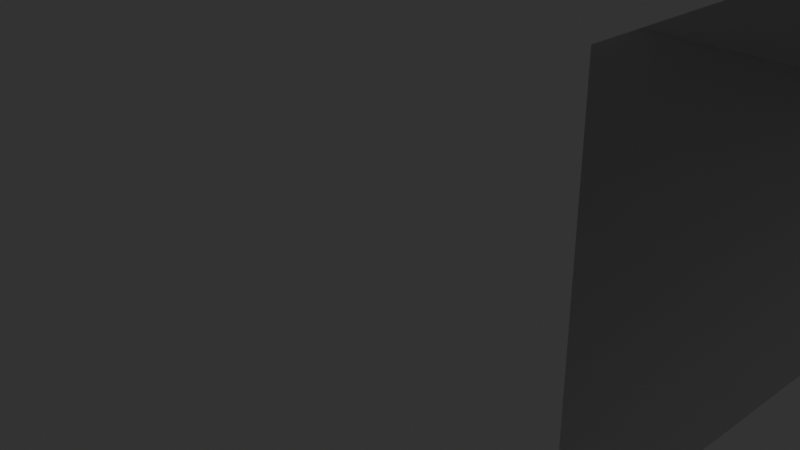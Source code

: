 # Source: brutal.blend  (saved by Blender 4.4.32; exported with 4.5.12 LTS)
import bpy
from mathutils import Matrix  # noqa: F401  (used for matrix-valued properties, if any)

bpy.ops.wm.read_factory_settings(use_empty=True)
scene = bpy.context.scene
scene.name = 'Scene'

# ---- collections
col_collection = bpy.data.collections.new('Collection'); scene.collection.children.link(col_collection)

# ---- world
world_world = bpy.data.worlds.new('World'); scene.world = world_world
world_world.use_nodes = True; world_world.node_tree.nodes.clear()
_N = world_world.node_tree.nodes; _L = world_world.node_tree.links
n0 = _N.new('ShaderNodeOutputWorld'); n0.name = 'World Output'; n0.location = (300, 300)
n1 = _N.new('ShaderNodeBackground'); n1.name = 'Background'; n1.location = (10, 300)
n1.inputs[0].default_value = (0.05088, 0.05088, 0.05088, 1.0)
_L.new(n1.outputs[0], n0.inputs[0])
n0.is_active_output = True
world_world.color = (0.05088, 0.05088, 0.05088)
world_world.sun_shadow_jitter_overblur = 0.0

# ---- cameras
cam_camera = bpy.data.cameras.new('Camera')
cam_camera.clip_end = 100.0
cam_camera.ortho_scale = 7.314

# ---- lights
light_light = bpy.data.lights.new('Light', 'POINT')
light_light.energy = 1000.0
light_light.shadow_soft_size = 0.1

# ---- meshes
me_cube_001 = bpy.data.meshes.new('Cube.001')
me_cube_001.from_pydata([(0.0, -1.0, -1.0), (0.0, -1.0, 1.0), (0.0, 1.0, -1.0), (0.0, 1.0, 1.0), (1.0, -1.0, -1.0), (1.0, -1.0, 1.0), (1.0, 1.0, -1.0), (1.0, 1.0, 1.0), (0.0, 0.0, -1.0), (0.0, -1.0, 0.0), (0.0, 0.0, 1.0), (0.0, 1.0, 0.0), (1.0, 1.0, 0.0), (1.0, 0.0, -1.0), (1.0, 0.0, 1.0), (1.0, -1.0, 0.0), (1.0, 0.0, 0.0), (0.0, 0.0, 0.0), (-1.0, -1.0, 0.0), (-1.0, -1.0, 1.0), (-1.0, 0.0, 1.0), (-1.0, 1.0, 1.0), (-1.0, 1.0, 0.0), (-1.0, 0.0, 0.0), (0.0, -0.25, -1.0), (0.0, -0.5, -1.0), (0.0, -0.75, -1.0), (0.0, -1.0, 0.25), (0.0, -1.0, 0.5), (0.0, -1.0, 0.75), (0.0, 0.25, 1.0), (0.0, 0.5, 1.0), (0.0, 0.75, 1.0), (0.0, 1.0, -0.25), (0.0, 1.0, -0.5), (0.0, 1.0, -0.75), (1.0, 1.0, -0.25), (1.0, 1.0, -0.5), (1.0, 1.0, -0.75), (1.0, 0.25, -1.0), (1.0, 0.5, -1.0), (1.0, 0.75, -1.0), (1.0, -0.25, 1.0), (1.0, -0.5, 1.0), (1.0, -0.75, 1.0), (1.0, -1.0, -0.25), (1.0, -1.0, -0.5), (1.0, -1.0, -0.75), (0.0, 0.75, -1.0), (0.0, 0.5, -1.0), (0.0, 0.25, -1.0), (0.0, -1.0, -0.75), (0.0, -1.0, -0.5), (0.0, -1.0, -0.25), (0.0, -0.75, 1.0), (0.0, -0.5, 1.0), (0.0, -0.25, 1.0), (0.0, 1.0, 0.75), (0.0, 1.0, 0.5), (0.0, 1.0, 0.25), (0.75, 1.0, -1.0), (0.5, 1.0, -1.0), (0.25, 1.0, -1.0), (0.25, 1.0, 1.0), (0.5, 1.0, 1.0), (0.75, 1.0, 1.0), (1.0, 1.0, 0.75), (1.0, 1.0, 0.5), (1.0, 1.0, 0.25), (1.0, -0.75, -1.0), (1.0, -0.5, -1.0), (1.0, -0.25, -1.0), (1.0, 0.75, 1.0), (1.0, 0.5, 1.0), (1.0, 0.25, 1.0), (1.0, -1.0, 0.75), (1.0, -1.0, 0.5), (1.0, -1.0, 0.25), (0.25, -1.0, -1.0), (0.5, -1.0, -1.0), (0.75, -1.0, -1.0), (0.75, -1.0, 1.0), (0.5, -1.0, 1.0), (0.25, -1.0, 1.0), (0.25, 0.0, 1.0), (0.5, 0.0, 1.0), (0.75, 0.0, 1.0), (0.75, 0.0, -1.0), (0.5, 0.0, -1.0), (0.25, 0.0, -1.0), (0.75, -1.0, 0.0), (0.5, -1.0, 0.0), (0.25, -1.0, 0.0), (1.0, -0.25, 0.0), (1.0, -0.5, 0.0), (1.0, -0.75, 0.0), (1.0, 0.75, 0.0), (1.0, 0.5, 0.0), (1.0, 0.25, 0.0), (1.0, 0.0, -0.25), (1.0, 0.0, -0.75), (1.0, 0.0, 0.75), (1.0, 0.0, 0.5), (1.0, 0.0, 0.25), (0.25, 1.0, 0.0), (0.5, 1.0, 0.0), (0.75, 1.0, 0.0), (0.0, 0.25, 0.0), (0.0, 0.5, 0.0), (0.0, 0.75, 0.0), (0.0, -0.75, 0.0), (0.0, -0.5, 0.0), (0.0, -0.25, 0.0), (0.0, 0.0, -0.25), (0.0, 0.0, -0.75), (-0.25, 0.0, 1.0), (-0.5, 0.0, 1.0), (-0.75, 0.0, 1.0), (-1.0, -1.0, 0.25), (-1.0, -1.0, 0.5), (-1.0, -1.0, 0.75), (-1.0, 0.25, 1.0), (-1.0, 0.5, 1.0), (-1.0, 0.75, 1.0), (-1.0, -0.75, 1.0), (-1.0, -0.5, 1.0), (-1.0, -0.25, 1.0), (-1.0, 1.0, 0.75), (-1.0, 1.0, 0.5), (-1.0, 1.0, 0.25), (-1.0, 0.25, 0.0), (-1.0, 0.5, 0.0), (-1.0, 0.75, 0.0), (-1.0, -0.75, 0.0), (-1.0, -0.5, 0.0), (-1.0, -0.25, 0.0), (-1.0, 0.0, 0.75), (-1.0, 0.0, 0.5), (-1.0, 0.0, 0.25), (-0.75, -1.0, 1.0), (-0.5, -1.0, 1.0), (-0.25, -1.0, 1.0), (-0.25, -1.0, 0.0), (-0.5, -1.0, 0.0), (-0.75, -1.0, 0.0), (-0.75, 0.0, 0.0), (-0.5, 0.0, 0.0), (-0.25, 0.0, 0.0), (-0.25, 1.0, 0.0), (-0.5, 1.0, 0.0), (-0.75, 1.0, 0.0), (-0.75, 1.0, 1.0), (-0.5, 1.0, 1.0), (-0.25, 1.0, 1.0), (0.75, -0.25, 1.0), (0.75, -0.5, 1.0), (0.75, -0.75, 1.0), (0.5, -0.25, 1.0), (0.5, -0.5, 1.0), (0.5, -0.75, 1.0), (0.25, -0.25, 1.0), (0.25, -0.5, 1.0), (0.25, -0.75, 1.0), (-0.25, 0.75, 0.0), (-0.5, 0.75, 0.0), (-0.75, 0.75, 0.0), (-0.25, 0.5, 0.0), (-0.5, 0.5, 0.0), (-0.75, 0.5, 0.0), (-0.25, 0.25, 0.0), (-0.5, 0.25, 0.0), (-0.75, 0.25, 0.0), (-0.25, 0.25, 1.0), (-0.5, 0.25, 1.0), (-0.75, 0.25, 1.0), (-0.25, 0.5, 1.0), (-0.5, 0.5, 1.0), (-0.75, 0.5, 1.0), (-0.25, 0.75, 1.0), (-0.5, 0.75, 1.0), (-0.75, 0.75, 1.0), (-0.25, 1.0, 0.75), (-0.5, 1.0, 0.75), (-0.75, 1.0, 0.75), (-0.25, 1.0, 0.5), (-0.75, 1.0, 0.5), (-0.25, 1.0, 0.25), (-0.5, 1.0, 0.25), (-0.75, 1.0, 0.25), (-0.25, -1.0, 0.25), (-0.5, -1.0, 0.25), (-0.75, -1.0, 0.25), (-0.25, -1.0, 0.5), (-0.75, -1.0, 0.5), (-0.25, -1.0, 0.75), (-0.5, -1.0, 0.75), (-0.75, -1.0, 0.75), (-1.0, -0.75, 0.25), (-1.0, -0.5, 0.25), (-1.0, -0.25, 0.25), (-1.0, -0.75, 0.5), (-1.0, -0.5, 0.5), (-1.0, -0.25, 0.5), (-1.0, -0.75, 0.75), (-1.0, -0.5, 0.75), (-1.0, -0.25, 0.75), (-1.0, 0.25, 0.25), (-1.0, 0.5, 0.25), (-1.0, 0.75, 0.25), (-1.0, 0.25, 0.5), (-1.0, 0.5, 0.5), (-1.0, 0.75, 0.5), (-1.0, 0.25, 0.75), (-1.0, 0.5, 0.75), (-1.0, 0.75, 0.75), (-0.25, -0.75, 1.0), (-0.5, -0.75, 1.0), (-0.75, -0.75, 1.0), (-0.25, -0.5, 1.0), (-0.5, -0.5, 1.0), (-0.75, -0.5, 1.0), (-0.25, -0.25, 1.0), (-0.5, -0.25, 1.0), (-0.75, -0.25, 1.0), (0.0, -0.75, -0.75), (0.0, -0.5, -0.75), (0.0, -0.25, -0.75), (0.0, -0.75, -0.5), (0.0, -0.75, -0.25), (0.0, -0.5, -0.25), (0.0, -0.25, -0.25), (0.0, 0.25, -0.75), (0.0, 0.5, -0.75), (0.0, 0.75, -0.75), (0.0, 0.75, -0.5), (0.0, 0.25, -0.25), (0.0, 0.5, -0.25), (0.0, 0.75, -0.25), (0.25, 1.0, 0.25), (0.5, 1.0, 0.25), (0.75, 1.0, 0.25), (0.25, 1.0, 0.5), (0.75, 1.0, 0.5), (0.25, 1.0, 0.75), (0.5, 1.0, 0.75), (0.75, 1.0, 0.75), (1.0, 0.75, 0.25), (1.0, 0.5, 0.25), (1.0, 0.25, 0.25), (1.0, 0.75, 0.5), (1.0, 0.5, 0.5), (1.0, 0.25, 0.5), (1.0, 0.75, 0.75), (1.0, 0.5, 0.75), (1.0, 0.25, 0.75), (1.0, 0.75, -0.75), (1.0, 0.5, -0.75), (1.0, 0.25, -0.75), (1.0, 0.75, -0.5), (1.0, 0.75, -0.25), (1.0, 0.5, -0.25), (1.0, 0.25, -0.25), (1.0, -0.25, -0.75), (1.0, -0.5, -0.75), (1.0, -0.75, -0.75), (1.0, -0.75, -0.5), (1.0, -0.25, -0.25), (1.0, -0.5, -0.25), (1.0, -0.75, -0.25), (0.75, -1.0, 0.25), (0.5, -1.0, 0.25), (0.25, -1.0, 0.25), (0.75, -1.0, 0.5), (0.25, -1.0, 0.5), (0.75, -1.0, 0.75), (0.5, -1.0, 0.75), (0.25, -1.0, 0.75), (0.75, -1.0, -0.75), (0.5, -1.0, -0.75), (0.25, -1.0, -0.75), (0.75, -1.0, -0.5), (0.5, -1.0, -0.5), (0.25, -1.0, -0.5), (0.75, -1.0, -0.25), (0.5, -1.0, -0.25), (0.25, -1.0, -0.25), (0.25, -0.25, -1.0), (0.25, -0.5, -1.0), (0.25, -0.75, -1.0), (0.5, -0.25, -1.0), (0.5, -0.5, -1.0), (0.5, -0.75, -1.0), (0.75, -0.25, -1.0), (0.75, -0.5, -1.0), (0.75, -0.75, -1.0), (0.75, 0.75, 1.0), (0.75, 0.5, 1.0), (0.75, 0.25, 1.0), (0.5, 0.75, 1.0), (0.5, 0.5, 1.0), (0.5, 0.25, 1.0), (0.25, 0.75, 1.0), (0.25, 0.5, 1.0), (0.25, 0.25, 1.0), (0.25, 0.75, -1.0), (0.25, 0.5, -1.0), (0.25, 0.25, -1.0), (0.5, 0.75, -1.0), (0.5, 0.5, -1.0), (0.5, 0.25, -1.0), (0.75, 0.75, -1.0), (0.75, 0.5, -1.0), (0.75, 0.25, -1.0), (0.25, 1.0, -0.75), (0.5, 1.0, -0.75), (0.75, 1.0, -0.75), (0.25, 1.0, -0.5), (0.5, 1.0, -0.5), (0.75, 1.0, -0.5), (0.25, 1.0, -0.25), (0.5, 1.0, -0.25), (0.75, 1.0, -0.25), (1.0, -0.25, 0.25), (1.0, -0.5, 0.25), (1.0, -0.75, 0.25), (1.0, -0.25, 0.5), (1.0, -0.5, 0.5), (1.0, -0.75, 0.5), (1.0, -0.25, 0.75), (1.0, -0.5, 0.75), (1.0, -0.75, 0.75), (-0.25, -0.25, 0.0), (-0.5, -0.25, 0.0), (-0.75, -0.25, 0.0), (-0.25, -0.5, 0.0), (-0.5, -0.5, 0.0), (-0.75, -0.5, 0.0), (-0.25, -0.75, 0.0), (-0.5, -0.75, 0.0), (-0.75, -0.75, 0.0)], [], [(339, 144, 18, 133), (330, 44, 5, 75), (321, 106, 12, 36), (312, 39, 13, 87), (303, 30, 10, 84), (294, 69, 4, 80), (285, 92, 9, 53), (276, 83, 1, 29), (268, 95, 15, 45), (261, 98, 16, 99), (254, 74, 14, 101), (245, 65, 7, 66), (237, 109, 11, 33), (230, 112, 17, 113), (223, 117, 20, 126), (214, 123, 21, 127), (205, 126, 20, 136), (196, 139, 19, 120), (188, 150, 22, 129), (180, 151, 21, 123), (171, 145, 23, 130), (162, 54, 1, 83), (44, 156, 81, 5), (156, 159, 82, 81), (159, 162, 83, 82), (14, 86, 154, 42), (42, 154, 155, 43), (43, 155, 156, 44), (86, 85, 157, 154), (154, 157, 158, 155), (155, 158, 159, 156), (85, 84, 160, 157), (157, 160, 161, 158), (158, 161, 162, 159), (84, 10, 56, 160), (160, 56, 55, 161), (161, 55, 54, 162), (150, 165, 132, 22), (165, 168, 131, 132), (168, 171, 130, 131), (11, 109, 163, 148), (148, 163, 164, 149), (149, 164, 165, 150), (109, 108, 166, 163), (163, 166, 167, 164), (164, 167, 168, 165), (108, 107, 169, 166), (166, 169, 170, 167), (167, 170, 171, 168), (107, 17, 147, 169), (169, 147, 146, 170), (170, 146, 145, 171), (117, 174, 121, 20), (174, 177, 122, 121), (177, 180, 123, 122), (10, 30, 172, 115), (115, 172, 173, 116), (116, 173, 174, 117), (30, 31, 175, 172), (172, 175, 176, 173), (173, 176, 177, 174), (31, 32, 178, 175), (175, 178, 179, 176), (176, 179, 180, 177), (32, 3, 153, 178), (178, 153, 152, 179), (179, 152, 151, 180), (151, 183, 127, 21), (183, 185, 128, 127), (185, 188, 129, 128), (3, 57, 181, 153), (153, 181, 182, 152), (152, 182, 183, 151), (57, 58, 184, 181), (58, 59, 186, 184), (59, 11, 148, 186), (186, 148, 149, 187), (187, 149, 150, 188), (144, 191, 118, 18), (191, 193, 119, 118), (193, 196, 120, 119), (9, 27, 189, 142), (142, 189, 190, 143), (143, 190, 191, 144), (27, 28, 192, 189), (187, 188, 191, 190, 189, 186), (28, 29, 194, 192), (29, 1, 141, 194), (194, 141, 140, 195), (195, 140, 139, 196), (135, 199, 138, 23), (199, 202, 137, 138), (202, 205, 136, 137), (18, 118, 197, 133), (133, 197, 198, 134), (134, 198, 199, 135), (118, 119, 200, 197), (197, 200, 201, 198), (198, 201, 202, 199), (119, 120, 203, 200), (200, 203, 204, 201), (201, 204, 205, 202), (120, 19, 124, 203), (203, 124, 125, 204), (204, 125, 126, 205), (132, 208, 129, 22), (208, 211, 128, 129), (211, 214, 127, 128), (23, 138, 206, 130), (130, 206, 207, 131), (131, 207, 208, 132), (138, 137, 209, 206), (206, 209, 210, 207), (207, 210, 211, 208), (137, 136, 212, 209), (209, 212, 213, 210), (210, 213, 214, 211), (136, 20, 121, 212), (212, 121, 122, 213), (213, 122, 123, 214), (139, 217, 124, 19), (217, 220, 125, 124), (220, 223, 126, 125), (1, 54, 215, 141), (141, 215, 216, 140), (140, 216, 217, 139), (54, 55, 218, 215), (215, 218, 219, 216), (216, 219, 220, 217), (55, 56, 221, 218), (218, 221, 222, 219), (219, 222, 223, 220), (56, 10, 115, 221), (221, 115, 116, 222), (222, 116, 117, 223), (24, 226, 114, 8), (0, 51, 224, 26), (26, 224, 225, 25), (25, 225, 226, 24), (51, 52, 227, 224), (52, 53, 228, 227), (53, 9, 110, 228), (228, 110, 111, 229), (229, 111, 112, 230), (48, 233, 35, 2), (233, 234, 34, 35), (234, 237, 33, 34), (8, 114, 231, 50), (50, 231, 232, 49), (49, 232, 233, 48), (113, 17, 107, 235), (235, 107, 108, 236), (236, 108, 109, 237), (106, 240, 68, 12), (240, 242, 67, 68), (242, 245, 66, 67), (11, 59, 238, 104), (104, 238, 239, 105), (105, 239, 240, 106), (59, 58, 241, 238), (276, 243, 244, 245, 274, 275), (276, 273, 271, 238, 241, 243), (58, 57, 243, 241), (238, 271, 270, 269, 240, 239), (274, 245, 242, 240, 269, 272), (57, 3, 63, 243), (243, 63, 64, 244), (244, 64, 65, 245), (98, 248, 103, 16), (248, 251, 102, 103), (251, 254, 101, 102), (12, 68, 246, 96), (96, 246, 247, 97), (97, 247, 248, 98), (68, 67, 249, 246), (246, 249, 250, 247), (247, 250, 251, 248), (67, 66, 252, 249), (249, 252, 253, 250), (250, 253, 254, 251), (66, 7, 72, 252), (252, 72, 73, 253), (253, 73, 74, 254), (39, 257, 100, 13), (6, 38, 255, 41), (41, 255, 256, 40), (40, 256, 257, 39), (38, 37, 258, 255), (37, 36, 259, 258), (36, 12, 96, 259), (259, 96, 97, 260), (260, 97, 98, 261), (69, 264, 47, 4), (264, 265, 46, 47), (265, 268, 45, 46), (13, 100, 262, 71), (71, 262, 263, 70), (70, 263, 264, 69), (224, 227, 228, 268, 265, 264), (230, 113, 235, 236, 237, 259, 260, 261, 99, 266, 267, 268, 228, 229), (233, 255, 258, 259, 237, 234), (226, 225, 224, 264, 263, 262, 100, 257, 256, 255, 233, 232, 231, 114), (99, 16, 93, 266), (266, 93, 94, 267), (267, 94, 95, 268), (92, 271, 27, 9), (271, 273, 28, 27), (273, 276, 29, 28), (15, 77, 269, 90), (90, 269, 270, 91), (91, 270, 271, 92), (77, 76, 272, 269), (185, 183, 196, 193, 191, 188), (76, 75, 274, 272), (75, 5, 81, 274), (274, 81, 82, 275), (275, 82, 83, 276), (78, 279, 51, 0), (279, 282, 52, 51), (282, 285, 53, 52), (4, 47, 277, 80), (80, 277, 278, 79), (79, 278, 279, 78), (47, 46, 280, 277), (277, 280, 281, 278), (278, 281, 282, 279), (46, 45, 283, 280), (280, 283, 284, 281), (281, 284, 285, 282), (45, 15, 90, 283), (283, 90, 91, 284), (284, 91, 92, 285), (26, 288, 78, 0), (288, 291, 79, 78), (291, 294, 80, 79), (8, 89, 286, 24), (24, 286, 287, 25), (25, 287, 288, 26), (89, 88, 289, 286), (286, 289, 290, 287), (287, 290, 291, 288), (88, 87, 292, 289), (289, 292, 293, 290), (290, 293, 294, 291), (87, 13, 71, 292), (292, 71, 70, 293), (293, 70, 69, 294), (74, 297, 86, 14), (297, 300, 85, 86), (300, 303, 84, 85), (7, 65, 295, 72), (72, 295, 296, 73), (73, 296, 297, 74), (65, 64, 298, 295), (295, 298, 299, 296), (296, 299, 300, 297), (64, 63, 301, 298), (298, 301, 302, 299), (299, 302, 303, 300), (63, 3, 32, 301), (301, 32, 31, 302), (302, 31, 30, 303), (50, 306, 89, 8), (306, 309, 88, 89), (309, 312, 87, 88), (2, 62, 304, 48), (48, 304, 305, 49), (49, 305, 306, 50), (62, 61, 307, 304), (304, 307, 308, 305), (305, 308, 309, 306), (61, 60, 310, 307), (307, 310, 311, 308), (308, 311, 312, 309), (60, 6, 41, 310), (310, 41, 40, 311), (311, 40, 39, 312), (60, 315, 38, 6), (315, 318, 37, 38), (318, 321, 36, 37), (2, 35, 313, 62), (62, 313, 314, 61), (61, 314, 315, 60), (35, 34, 316, 313), (313, 316, 317, 314), (314, 317, 318, 315), (34, 33, 319, 316), (316, 319, 320, 317), (317, 320, 321, 318), (33, 11, 104, 319), (319, 104, 105, 320), (320, 105, 106, 321), (95, 324, 77, 15), (324, 327, 76, 77), (327, 330, 75, 76), (16, 103, 322, 93), (93, 322, 323, 94), (94, 323, 324, 95), (103, 102, 325, 322), (322, 325, 326, 323), (323, 326, 327, 324), (102, 101, 328, 325), (325, 328, 329, 326), (326, 329, 330, 327), (101, 14, 42, 328), (328, 42, 43, 329), (329, 43, 44, 330), (145, 333, 135, 23), (333, 336, 134, 135), (336, 339, 133, 134), (17, 112, 331, 147), (147, 331, 332, 146), (146, 332, 333, 145), (112, 111, 334, 331), (331, 334, 335, 332), (332, 335, 336, 333), (111, 110, 337, 334), (334, 337, 338, 335), (335, 338, 339, 336), (110, 9, 142, 337), (337, 142, 143, 338), (338, 143, 144, 339), (184, 186, 189, 192, 194, 181), (182, 181, 194, 195, 196, 183)])
_uv = me_cube_001.uv_layers.new(name='UVMap')
_uv.uv.foreach_set('vector', [0.1154, 0.6538, 0.1154, 0.6154, 0.1538, 0.6154, 0.1538, 0.6538, 0.03846, 0.03846, 3.378e-08, 0.03846, 3.668e-08, 2.769e-15, 0.03846, 2.904e-09, 0.5, 0.3462, 0.4615, 0.3462, 0.4615, 0.3077, 0.5, 0.3077, 0.1923, 0.8077, 0.1538, 0.8077, 0.1538, 0.7692, 0.1923, 0.7692, 0.1923, 0.4231, 0.1923, 0.4615, 0.1538, 0.4615, 0.1538, 0.4231, 0.1923, 0.6538, 0.1538, 0.6538, 0.1538, 0.6154, 0.1923, 0.6154, 0.5, 0.1923, 0.4615, 0.1923, 0.4615, 0.1538, 0.5, 0.1538, 0.3462, 0.1923, 0.3077, 0.1923, 0.3077, 0.1538, 0.3462, 0.1538, 0.1923, 0.03846, 0.1538, 0.03846, 0.1538, 1.162e-08, 0.1923, 1.452e-08, 0.1923, 0.1923, 0.1538, 0.1923, 0.1538, 0.1538, 0.1923, 0.1538, 0.03846, 0.1923, 2.216e-08, 0.1923, 2.506e-08, 0.1538, 0.03846, 0.1538, 0.3462, 0.3462, 0.3077, 0.3462, 0.3077, 0.3077, 0.3462, 0.3077, 0.6538, 0.03846, 0.6154, 0.03846, 0.6154, -8.559e-09, 0.6538, -5.656e-09, 0.6538, 0.1923, 0.6154, 0.1923, 0.6154, 0.1538, 0.6538, 0.1538, 0.1154, 0.5769, 0.1538, 0.5769, 0.1538, 0.6154, 0.1154, 0.6154, 0.6538, 0.3462, 0.6154, 0.3462, 0.6154, 0.3077, 0.6538, 0.3077, 0.6538, 0.5, 0.6154, 0.5, 0.6154, 0.4615, 0.6538, 0.4615, 0.3462, 0.03846, 0.3077, 0.03846, 0.3077, 4.89e-09, 0.3462, 7.794e-09, 0.4231, 0.5769, 0.4615, 0.5769, 0.4615, 0.6154, 0.4231, 0.6154, 0.2692, 0.5769, 0.3077, 0.5769, 0.3077, 0.6154, 0.2692, 0.6154, 0.1154, 0.8077, 0.1154, 0.7692, 0.1538, 0.7692, 0.1538, 0.8077, 0.03846, 0.4231, 0.03846, 0.4615, 2.017e-08, 0.4615, 2.308e-08, 0.4231, 0.03846, 0.3077, 0.03846, 0.3462, 2.889e-08, 0.3462, 3.179e-08, 0.3077, 0.03846, 0.3462, 0.03846, 0.3846, 2.598e-08, 0.3846, 2.889e-08, 0.3462, 0.03846, 0.3846, 0.03846, 0.4231, 2.308e-08, 0.4231, 2.598e-08, 0.3846, 0.1538, 0.3077, 0.1538, 0.3462, 0.1154, 0.3462, 0.1154, 0.3077, 0.1154, 0.3077, 0.1154, 0.3462, 0.07692, 0.3462, 0.07692, 0.3077, 0.07692, 0.3077, 0.07692, 0.3462, 0.03846, 0.3462, 0.03846, 0.3077, 0.1538, 0.3462, 0.1538, 0.3846, 0.1154, 0.3846, 0.1154, 0.3462, 0.1154, 0.3462, 0.1154, 0.3846, 0.07692, 0.3846, 0.07692, 0.3462, 0.07692, 0.3462, 0.07692, 0.3846, 0.03846, 0.3846, 0.03846, 0.3462, 0.1538, 0.3846, 0.1538, 0.4231, 0.1154, 0.4231, 0.1154, 0.3846, 0.1154, 0.3846, 0.1154, 0.4231, 0.07692, 0.4231, 0.07692, 0.3846, 0.07692, 0.3846, 0.07692, 0.4231, 0.03846, 0.4231, 0.03846, 0.3846, 0.1538, 0.4231, 0.1538, 0.4615, 0.1154, 0.4615, 0.1154, 0.4231, 0.1154, 0.4231, 0.1154, 0.4615, 0.07692, 0.4615, 0.07692, 0.4231, 0.07692, 0.4231, 0.07692, 0.4615, 0.03846, 0.4615, 0.03846, 0.4231, 0.1154, 0.9231, 0.1154, 0.8846, 0.1538, 0.8846, 0.1538, 0.9231, 0.1154, 0.8846, 0.1154, 0.8462, 0.1538, 0.8462, 0.1538, 0.8846, 0.1154, 0.8462, 0.1154, 0.8077, 0.1538, 0.8077, 0.1538, 0.8462, 0.0, 0.9231, 0.0, 0.8846, 0.03846, 0.8846, 0.03846, 0.9231, 0.03846, 0.9231, 0.03846, 0.8846, 0.07692, 0.8846, 0.07692, 0.9231, 0.07692, 0.9231, 0.07692, 0.8846, 0.1154, 0.8846, 0.1154, 0.9231, 0.0, 0.8846, 0.0, 0.8462, 0.03846, 0.8462, 0.03846, 0.8846, 0.03846, 0.8846, 0.03846, 0.8462, 0.07692, 0.8462, 0.07692, 0.8846, 0.07692, 0.8846, 0.07692, 0.8462, 0.1154, 0.8462, 0.1154, 0.8846, 0.0, 0.8462, 0.0, 0.8077, 0.03846, 0.8077, 0.03846, 0.8462, 0.03846, 0.8462, 0.03846, 0.8077, 0.07692, 0.8077, 0.07692, 0.8462, 0.07692, 0.8462, 0.07692, 0.8077, 0.1154, 0.8077, 0.1154, 0.8462, 0.0, 0.8077, 0.0, 0.7692, 0.03846, 0.7692, 0.03846, 0.8077, 0.03846, 0.8077, 0.03846, 0.7692, 0.07692, 0.7692, 0.07692, 0.8077, 0.07692, 0.8077, 0.07692, 0.7692, 0.1154, 0.7692, 0.1154, 0.8077, 0.1538, 0.5769, 0.1923, 0.5769, 0.1923, 0.6154, 0.1538, 0.6154, 0.1923, 0.5769, 0.2308, 0.5769, 0.2308, 0.6154, 0.1923, 0.6154, 0.2308, 0.5769, 0.2692, 0.5769, 0.2692, 0.6154, 0.2308, 0.6154, 0.1538, 0.4615, 0.1923, 0.4615, 0.1923, 0.5, 0.1538, 0.5, 0.1538, 0.5, 0.1923, 0.5, 0.1923, 0.5385, 0.1538, 0.5385, 0.1538, 0.5385, 0.1923, 0.5385, 0.1923, 0.5769, 0.1538, 0.5769, 0.1923, 0.4615, 0.2308, 0.4615, 0.2308, 0.5, 0.1923, 0.5, 0.1923, 0.5, 0.2308, 0.5, 0.2308, 0.5385, 0.1923, 0.5385, 0.1923, 0.5385, 0.2308, 0.5385, 0.2308, 0.5769, 0.1923, 0.5769, 0.2308, 0.4615, 0.2692, 0.4615, 0.2692, 0.5, 0.2308, 0.5, 0.2308, 0.5, 0.2692, 0.5, 0.2692, 0.5385, 0.2308, 0.5385, 0.2308, 0.5385, 0.2692, 0.5385, 0.2692, 0.5769, 0.2308, 0.5769, 0.2692, 0.4615, 0.3077, 0.4615, 0.3077, 0.5, 0.2692, 0.5, 0.2692, 0.5, 0.3077, 0.5, 0.3077, 0.5385, 0.2692, 0.5385, 0.2692, 0.5385, 0.3077, 0.5385, 0.3077, 0.5769, 0.2692, 0.5769, 0.3077, 0.5769, 0.3462, 0.5769, 0.3462, 0.6154, 0.3077, 0.6154, 0.3462, 0.5769, 0.3846, 0.5769, 0.3846, 0.6154, 0.3462, 0.6154, 0.3846, 0.5769, 0.4231, 0.5769, 0.4231, 0.6154, 0.3846, 0.6154, 0.3077, 0.4615, 0.3462, 0.4615, 0.3462, 0.5, 0.3077, 0.5, 0.3077, 0.5, 0.3462, 0.5, 0.3462, 0.5385, 0.3077, 0.5385, 0.3077, 0.5385, 0.3462, 0.5385, 0.3462, 0.5769, 0.3077, 0.5769, 0.3462, 0.4615, 0.3846, 0.4615, 0.3846, 0.5, 0.3462, 0.5, 0.3846, 0.4615, 0.4231, 0.4615, 0.4231, 0.5, 0.3846, 0.5, 0.4231, 0.4615, 0.4615, 0.4615, 0.4615, 0.5, 0.4231, 0.5, 0.4231, 0.5, 0.4615, 0.5, 0.4615, 0.5385, 0.4231, 0.5385, 0.4231, 0.5385, 0.4615, 0.5385, 0.4615, 0.5769, 0.4231, 0.5769, 0.4615, 0.03846, 0.4231, 0.03846, 0.4231, 1.36e-08, 0.4615, 1.651e-08, 0.4231, 0.03846, 0.3846, 0.03846, 0.3846, 1.07e-08, 0.4231, 1.36e-08, 0.3846, 0.03846, 0.3462, 0.03846, 0.3462, 7.794e-09, 0.3846, 1.07e-08, 0.4615, 0.1538, 0.4231, 0.1538, 0.4231, 0.1154, 0.4615, 0.1154, 0.4615, 0.1154, 0.4231, 0.1154, 0.4231, 0.07692, 0.4615, 0.07692, 0.4615, 0.07692, 0.4231, 0.07692, 0.4231, 0.03846, 0.4615, 0.03846, 0.4231, 0.1538, 0.3846, 0.1538, 0.3846, 0.1154, 0.4231, 0.1154, 0.8077, 0.9231, 0.7692, 0.9231, 0.7692, 0.6154, 0.8077, 0.6154, 0.8462, 0.6154, 0.8462, 0.9231, 0.3846, 0.1538, 0.3462, 0.1538, 0.3462, 0.1154, 0.3846, 0.1154, 0.3462, 0.1538, 0.3077, 0.1538, 0.3077, 0.1154, 0.3462, 0.1154, 0.3462, 0.1154, 0.3077, 0.1154, 0.3077, 0.07692, 0.3462, 0.07692, 0.3462, 0.07692, 0.3077, 0.07692, 0.3077, 0.03846, 0.3462, 0.03846, 0.7692, 0.5, 0.7308, 0.5, 0.7308, 0.4615, 0.7692, 0.4615, 0.7308, 0.5, 0.6923, 0.5, 0.6923, 0.4615, 0.7308, 0.4615, 0.6923, 0.5, 0.6538, 0.5, 0.6538, 0.4615, 0.6923, 0.4615, 0.7692, 0.6154, 0.7308, 0.6154, 0.7308, 0.5769, 0.7692, 0.5769, 0.7692, 0.5769, 0.7308, 0.5769, 0.7308, 0.5385, 0.7692, 0.5385, 0.7692, 0.5385, 0.7308, 0.5385, 0.7308, 0.5, 0.7692, 0.5, 0.7308, 0.6154, 0.6923, 0.6154, 0.6923, 0.5769, 0.7308, 0.5769, 0.7308, 0.5769, 0.6923, 0.5769, 0.6923, 0.5385, 0.7308, 0.5385, 0.7308, 0.5385, 0.6923, 0.5385, 0.6923, 0.5, 0.7308, 0.5, 0.6923, 0.6154, 0.6538, 0.6154, 0.6538, 0.5769, 0.6923, 0.5769, 0.6923, 0.5769, 0.6538, 0.5769, 0.6538, 0.5385, 0.6923, 0.5385, 0.6923, 0.5385, 0.6538, 0.5385, 0.6538, 0.5, 0.6923, 0.5, 0.6538, 0.6154, 0.6154, 0.6154, 0.6154, 0.5769, 0.6538, 0.5769, 0.6538, 0.5769, 0.6154, 0.5769, 0.6154, 0.5385, 0.6538, 0.5385, 0.6538, 0.5385, 0.6154, 0.5385, 0.6154, 0.5, 0.6538, 0.5, 0.7692, 0.3462, 0.7308, 0.3462, 0.7308, 0.3077, 0.7692, 0.3077, 0.7308, 0.3462, 0.6923, 0.3462, 0.6923, 0.3077, 0.7308, 0.3077, 0.6923, 0.3462, 0.6538, 0.3462, 0.6538, 0.3077, 0.6923, 0.3077, 0.7692, 0.4615, 0.7308, 0.4615, 0.7308, 0.4231, 0.7692, 0.4231, 0.7692, 0.4231, 0.7308, 0.4231, 0.7308, 0.3846, 0.7692, 0.3846, 0.7692, 0.3846, 0.7308, 0.3846, 0.7308, 0.3462, 0.7692, 0.3462, 0.7308, 0.4615, 0.6923, 0.4615, 0.6923, 0.4231, 0.7308, 0.4231, 0.7308, 0.4231, 0.6923, 0.4231, 0.6923, 0.3846, 0.7308, 0.3846, 0.7308, 0.3846, 0.6923, 0.3846, 0.6923, 0.3462, 0.7308, 0.3462, 0.6923, 0.4615, 0.6538, 0.4615, 0.6538, 0.4231, 0.6923, 0.4231, 0.6923, 0.4231, 0.6538, 0.4231, 0.6538, 0.3846, 0.6923, 0.3846, 0.6923, 0.3846, 0.6538, 0.3846, 0.6538, 0.3462, 0.6923, 0.3462, 0.6538, 0.4615, 0.6154, 0.4615, 0.6154, 0.4231, 0.6538, 0.4231, 0.6538, 0.4231, 0.6154, 0.4231, 0.6154, 0.3846, 0.6538, 0.3846, 0.6538, 0.3846, 0.6154, 0.3846, 0.6154, 0.3462, 0.6538, 0.3462, 1.146e-08, 0.5769, 0.03846, 0.5769, 0.03846, 0.6154, 8.559e-09, 0.6154, 0.03846, 0.5769, 0.07692, 0.5769, 0.07692, 0.6154, 0.03846, 0.6154, 0.07692, 0.5769, 0.1154, 0.5769, 0.1154, 0.6154, 0.07692, 0.6154, 2.017e-08, 0.4615, 0.03846, 0.4615, 0.03846, 0.5, 1.727e-08, 0.5, 1.727e-08, 0.5, 0.03846, 0.5, 0.03846, 0.5385, 1.437e-08, 0.5385, 1.437e-08, 0.5385, 0.03846, 0.5385, 0.03846, 0.5769, 1.146e-08, 0.5769, 0.03846, 0.4615, 0.07692, 0.4615, 0.07692, 0.5, 0.03846, 0.5, 0.03846, 0.5, 0.07692, 0.5, 0.07692, 0.5385, 0.03846, 0.5385, 0.03846, 0.5385, 0.07692, 0.5385, 0.07692, 0.5769, 0.03846, 0.5769, 0.07692, 0.4615, 0.1154, 0.4615, 0.1154, 0.5, 0.07692, 0.5, 0.07692, 0.5, 0.1154, 0.5, 0.1154, 0.5385, 0.07692, 0.5385, 0.07692, 0.5385, 0.1154, 0.5385, 0.1154, 0.5769, 0.07692, 0.5769, 0.1154, 0.4615, 0.1538, 0.4615, 0.1538, 0.5, 0.1154, 0.5, 0.1154, 0.5, 0.1538, 0.5, 0.1538, 0.5385, 0.1154, 0.5385, 0.1154, 0.5385, 0.1538, 0.5385, 0.1538, 0.5769, 0.1154, 0.5769, 0.7692, 0.1923, 0.7308, 0.1923, 0.7308, 0.1538, 0.7692, 0.1538, 0.7692, 0.3077, 0.7308, 0.3077, 0.7308, 0.2692, 0.7692, 0.2692, 0.7692, 0.2692, 0.7308, 0.2692, 0.7308, 0.2308, 0.7692, 0.2308, 0.7692, 0.2308, 0.7308, 0.2308, 0.7308, 0.1923, 0.7692, 0.1923, 0.7308, 0.3077, 0.6923, 0.3077, 0.6923, 0.2692, 0.7308, 0.2692, 0.6923, 0.3077, 0.6538, 0.3077, 0.6538, 0.2692, 0.6923, 0.2692, 0.6538, 0.3077, 0.6154, 0.3077, 0.6154, 0.2692, 0.6538, 0.2692, 0.6538, 0.2692, 0.6154, 0.2692, 0.6154, 0.2308, 0.6538, 0.2308, 0.6538, 0.2308, 0.6154, 0.2308, 0.6154, 0.1923, 0.6538, 0.1923, 0.7692, 0.03846, 0.7308, 0.03846, 0.7308, 1.519e-10, 0.7692, 3.056e-09, 0.7308, 0.03846, 0.6923, 0.03846, 0.6923, -2.752e-09, 0.7308, 1.519e-10, 0.6923, 0.03846, 0.6538, 0.03846, 0.6538, -5.656e-09, 0.6923, -2.752e-09, 0.7692, 0.1538, 0.7308, 0.1538, 0.7308, 0.1154, 0.7692, 0.1154, 0.7692, 0.1154, 0.7308, 0.1154, 0.7308, 0.07692, 0.7692, 0.07692, 0.7692, 0.07692, 0.7308, 0.07692, 0.7308, 0.03846, 0.7692, 0.03846, 0.6538, 0.1538, 0.6154, 0.1538, 0.6154, 0.1154, 0.6538, 0.1154, 0.6538, 0.1154, 0.6154, 0.1154, 0.6154, 0.07692, 0.6538, 0.07692, 0.6538, 0.07692, 0.6154, 0.07692, 0.6154, 0.03846, 0.6538, 0.03846, 0.4615, 0.3462, 0.4231, 0.3462, 0.4231, 0.3077, 0.4615, 0.3077, 0.4231, 0.3462, 0.3846, 0.3462, 0.3846, 0.3077, 0.4231, 0.3077, 0.3846, 0.3462, 0.3462, 0.3462, 0.3462, 0.3077, 0.3846, 0.3077, 0.4615, 0.4615, 0.4231, 0.4615, 0.4231, 0.4231, 0.4615, 0.4231, 0.4615, 0.4231, 0.4231, 0.4231, 0.4231, 0.3846, 0.4615, 0.3846, 0.4615, 0.3846, 0.4231, 0.3846, 0.4231, 0.3462, 0.4615, 0.3462, 0.4231, 0.4615, 0.3846, 0.4615, 0.3846, 0.4231, 0.4231, 0.4231, 0.9231, 0.0, 0.9231, 0.3077, 0.8846, 0.3077, 0.8462, 0.3077, 0.8462, 0.0, 0.8846, 0.0, 0.6154, 0.6154, 0.6538, 0.6154, 0.6923, 0.6154, 0.6923, 0.9231, 0.6538, 0.9231, 0.6154, 0.9231, 0.3846, 0.4615, 0.3462, 0.4615, 0.3462, 0.4231, 0.3846, 0.4231, 0.8462, 0.6154, 0.8462, 0.3077, 0.8846, 0.3077, 0.9231, 0.3077, 0.9231, 0.6154, 0.8846, 0.6154, 0.6923, 0.9231, 0.6923, 0.6154, 0.7308, 0.6154, 0.7692, 0.6154, 0.7692, 0.9231, 0.7308, 0.9231, 0.3462, 0.4615, 0.3077, 0.4615, 0.3077, 0.4231, 0.3462, 0.4231, 0.3462, 0.4231, 0.3077, 0.4231, 0.3077, 0.3846, 0.3462, 0.3846, 0.3462, 0.3846, 0.3077, 0.3846, 0.3077, 0.3462, 0.3462, 0.3462, 0.1538, 0.1923, 0.1154, 0.1923, 0.1154, 0.1538, 0.1538, 0.1538, 0.1154, 0.1923, 0.07692, 0.1923, 0.07692, 0.1538, 0.1154, 0.1538, 0.07692, 0.1923, 0.03846, 0.1923, 0.03846, 0.1538, 0.07692, 0.1538, 0.1538, 0.3077, 0.1154, 0.3077, 0.1154, 0.2692, 0.1538, 0.2692, 0.1538, 0.2692, 0.1154, 0.2692, 0.1154, 0.2308, 0.1538, 0.2308, 0.1538, 0.2308, 0.1154, 0.2308, 0.1154, 0.1923, 0.1538, 0.1923, 0.1154, 0.3077, 0.07692, 0.3077, 0.07692, 0.2692, 0.1154, 0.2692, 0.1154, 0.2692, 0.07692, 0.2692, 0.07692, 0.2308, 0.1154, 0.2308, 0.1154, 0.2308, 0.07692, 0.2308, 0.07692, 0.1923, 0.1154, 0.1923, 0.07692, 0.3077, 0.03846, 0.3077, 0.03846, 0.2692, 0.07692, 0.2692, 0.07692, 0.2692, 0.03846, 0.2692, 0.03846, 0.2308, 0.07692, 0.2308, 0.07692, 0.2308, 0.03846, 0.2308, 0.03846, 0.1923, 0.07692, 0.1923, 0.03846, 0.3077, 1.345e-08, 0.3077, 1.635e-08, 0.2692, 0.03846, 0.2692, 0.03846, 0.2692, 1.635e-08, 0.2692, 1.926e-08, 0.2308, 0.03846, 0.2308, 0.03846, 0.2308, 1.926e-08, 0.2308, 2.216e-08, 0.1923, 0.03846, 0.1923, 0.3077, 0.1923, 0.2692, 0.1923, 0.2692, 0.1538, 0.3077, 0.1538, 0.3077, 0.3077, 0.2692, 0.3077, 0.2692, 0.2692, 0.3077, 0.2692, 0.3077, 0.2692, 0.2692, 0.2692, 0.2692, 0.2308, 0.3077, 0.2308, 0.3077, 0.2308, 0.2692, 0.2308, 0.2692, 0.1923, 0.3077, 0.1923, 0.2692, 0.3077, 0.2308, 0.3077, 0.2308, 0.2692, 0.2692, 0.2692, 0.2308, 0.3077, 0.1923, 0.3077, 0.1923, 0.2692, 0.2308, 0.2692, 0.1923, 0.3077, 0.1538, 0.3077, 0.1538, 0.2692, 0.1923, 0.2692, 0.1923, 0.2692, 0.1538, 0.2692, 0.1538, 0.2308, 0.1923, 0.2308, 0.1923, 0.2308, 0.1538, 0.2308, 0.1538, 0.1923, 0.1923, 0.1923, 0.3077, 0.03846, 0.2692, 0.03846, 0.2692, 2.033e-08, 0.3077, 2.323e-08, 0.2692, 0.03846, 0.2308, 0.03846, 0.2308, 1.742e-08, 0.2692, 2.033e-08, 0.2308, 0.03846, 0.1923, 0.03846, 0.1923, 1.452e-08, 0.2308, 1.742e-08, 0.3077, 0.1538, 0.2692, 0.1538, 0.2692, 0.1154, 0.3077, 0.1154, 0.3077, 0.1154, 0.2692, 0.1154, 0.2692, 0.07692, 0.3077, 0.07692, 0.3077, 0.07692, 0.2692, 0.07692, 0.2692, 0.03846, 0.3077, 0.03846, 1.0, 0.1538, 0.9615, 0.1538, 0.9231, 0.1538, 0.9231, 5.501e-09, 0.9615, 8.405e-09, 1.0, 1.131e-08, 0.4615, 0.6923, 0.4615, 0.7308, 0.4615, 0.7692, 0.4615, 0.8077, 0.4615, 0.8462, 0.3077, 0.8462, 0.3077, 0.8077, 0.3077, 0.7692, 0.3077, 0.7308, 0.3077, 0.6923, 0.3077, 0.6538, 0.3077, 0.6154, 0.4615, 0.6154, 0.4615, 0.6538, 1.0, 0.1538, 1.0, 0.3077, 0.9615, 0.3077, 0.9231, 0.3077, 0.9231, 0.1538, 0.9615, 0.1538, 0.4615, 0.6923, 0.4615, 0.6538, 0.4615, 0.6154, 0.6154, 0.6154, 0.6154, 0.6538, 0.6154, 0.6923, 0.6154, 0.7308, 0.6154, 0.7692, 0.6154, 0.8077, 0.6154, 0.8462, 0.4615, 0.8462, 0.4615, 0.8077, 0.4615, 0.7692, 0.4615, 0.7308, 0.1923, 0.1538, 0.1538, 0.1538, 0.1538, 0.1154, 0.1923, 0.1154, 0.1923, 0.1154, 0.1538, 0.1154, 0.1538, 0.07692, 0.1923, 0.07692, 0.1923, 0.07692, 0.1538, 0.07692, 0.1538, 0.03846, 0.1923, 0.03846, 0.4615, 0.1923, 0.4231, 0.1923, 0.4231, 0.1538, 0.4615, 0.1538, 0.4231, 0.1923, 0.3846, 0.1923, 0.3846, 0.1538, 0.4231, 0.1538, 0.3846, 0.1923, 0.3462, 0.1923, 0.3462, 0.1538, 0.3846, 0.1538, 0.4615, 0.3077, 0.4231, 0.3077, 0.4231, 0.2692, 0.4615, 0.2692, 0.4615, 0.2692, 0.4231, 0.2692, 0.4231, 0.2308, 0.4615, 0.2308, 0.4615, 0.2308, 0.4231, 0.2308, 0.4231, 0.1923, 0.4615, 0.1923, 0.4231, 0.3077, 0.3846, 0.3077, 0.3846, 0.2692, 0.4231, 0.2692, 0.8077, 0.3077, 0.7692, 0.3077, 0.7692, -6.114e-09, 0.8077, -3.211e-09, 0.8462, -3.068e-10, 0.8462, 0.3077, 0.3846, 0.3077, 0.3462, 0.3077, 0.3462, 0.2692, 0.3846, 0.2692, 0.3462, 0.3077, 0.3077, 0.3077, 0.3077, 0.2692, 0.3462, 0.2692, 0.3462, 0.2692, 0.3077, 0.2692, 0.3077, 0.2308, 0.3462, 0.2308, 0.3462, 0.2308, 0.3077, 0.2308, 0.3077, 0.1923, 0.3462, 0.1923, 0.6154, 0.1923, 0.5769, 0.1923, 0.5769, 0.1538, 0.6154, 0.1538, 0.5769, 0.1923, 0.5385, 0.1923, 0.5385, 0.1538, 0.5769, 0.1538, 0.5385, 0.1923, 0.5, 0.1923, 0.5, 0.1538, 0.5385, 0.1538, 0.6154, 0.3077, 0.5769, 0.3077, 0.5769, 0.2692, 0.6154, 0.2692, 0.6154, 0.2692, 0.5769, 0.2692, 0.5769, 0.2308, 0.6154, 0.2308, 0.6154, 0.2308, 0.5769, 0.2308, 0.5769, 0.1923, 0.6154, 0.1923, 0.5769, 0.3077, 0.5385, 0.3077, 0.5385, 0.2692, 0.5769, 0.2692, 0.5769, 0.2692, 0.5385, 0.2692, 0.5385, 0.2308, 0.5769, 0.2308, 0.5769, 0.2308, 0.5385, 0.2308, 0.5385, 0.1923, 0.5769, 0.1923, 0.5385, 0.3077, 0.5, 0.3077, 0.5, 0.2692, 0.5385, 0.2692, 0.5385, 0.2692, 0.5, 0.2692, 0.5, 0.2308, 0.5385, 0.2308, 0.5385, 0.2308, 0.5, 0.2308, 0.5, 0.1923, 0.5385, 0.1923, 0.5, 0.3077, 0.4615, 0.3077, 0.4615, 0.2692, 0.5, 0.2692, 0.5, 0.2692, 0.4615, 0.2692, 0.4615, 0.2308, 0.5, 0.2308, 0.5, 0.2308, 0.4615, 0.2308, 0.4615, 0.1923, 0.5, 0.1923, 0.3077, 0.6538, 0.2692, 0.6538, 0.2692, 0.6154, 0.3077, 0.6154, 0.2692, 0.6538, 0.2308, 0.6538, 0.2308, 0.6154, 0.2692, 0.6154, 0.2308, 0.6538, 0.1923, 0.6538, 0.1923, 0.6154, 0.2308, 0.6154, 0.3077, 0.7692, 0.2692, 0.7692, 0.2692, 0.7308, 0.3077, 0.7308, 0.3077, 0.7308, 0.2692, 0.7308, 0.2692, 0.6923, 0.3077, 0.6923, 0.3077, 0.6923, 0.2692, 0.6923, 0.2692, 0.6538, 0.3077, 0.6538, 0.2692, 0.7692, 0.2308, 0.7692, 0.2308, 0.7308, 0.2692, 0.7308, 0.2692, 0.7308, 0.2308, 0.7308, 0.2308, 0.6923, 0.2692, 0.6923, 0.2692, 0.6923, 0.2308, 0.6923, 0.2308, 0.6538, 0.2692, 0.6538, 0.2308, 0.7692, 0.1923, 0.7692, 0.1923, 0.7308, 0.2308, 0.7308, 0.2308, 0.7308, 0.1923, 0.7308, 0.1923, 0.6923, 0.2308, 0.6923, 0.2308, 0.6923, 0.1923, 0.6923, 0.1923, 0.6538, 0.2308, 0.6538, 0.1923, 0.7692, 0.1538, 0.7692, 0.1538, 0.7308, 0.1923, 0.7308, 0.1923, 0.7308, 0.1538, 0.7308, 0.1538, 0.6923, 0.1923, 0.6923, 0.1923, 0.6923, 0.1538, 0.6923, 0.1538, 0.6538, 0.1923, 0.6538, 0.1923, 0.3077, 0.1923, 0.3462, 0.1538, 0.3462, 0.1538, 0.3077, 0.1923, 0.3462, 0.1923, 0.3846, 0.1538, 0.3846, 0.1538, 0.3462, 0.1923, 0.3846, 0.1923, 0.4231, 0.1538, 0.4231, 0.1538, 0.3846, 0.3077, 0.3077, 0.3077, 0.3462, 0.2692, 0.3462, 0.2692, 0.3077, 0.2692, 0.3077, 0.2692, 0.3462, 0.2308, 0.3462, 0.2308, 0.3077, 0.2308, 0.3077, 0.2308, 0.3462, 0.1923, 0.3462, 0.1923, 0.3077, 0.3077, 0.3462, 0.3077, 0.3846, 0.2692, 0.3846, 0.2692, 0.3462, 0.2692, 0.3462, 0.2692, 0.3846, 0.2308, 0.3846, 0.2308, 0.3462, 0.2308, 0.3462, 0.2308, 0.3846, 0.1923, 0.3846, 0.1923, 0.3462, 0.3077, 0.3846, 0.3077, 0.4231, 0.2692, 0.4231, 0.2692, 0.3846, 0.2692, 0.3846, 0.2692, 0.4231, 0.2308, 0.4231, 0.2308, 0.3846, 0.2308, 0.3846, 0.2308, 0.4231, 0.1923, 0.4231, 0.1923, 0.3846, 0.3077, 0.4231, 0.3077, 0.4615, 0.2692, 0.4615, 0.2692, 0.4231, 0.2692, 0.4231, 0.2692, 0.4615, 0.2308, 0.4615, 0.2308, 0.4231, 0.2308, 0.4231, 0.2308, 0.4615, 0.1923, 0.4615, 0.1923, 0.4231, 0.3077, 0.8077, 0.2692, 0.8077, 0.2692, 0.7692, 0.3077, 0.7692, 0.2692, 0.8077, 0.2308, 0.8077, 0.2308, 0.7692, 0.2692, 0.7692, 0.2308, 0.8077, 0.1923, 0.8077, 0.1923, 0.7692, 0.2308, 0.7692, 0.3077, 0.9231, 0.2692, 0.9231, 0.2692, 0.8846, 0.3077, 0.8846, 0.3077, 0.8846, 0.2692, 0.8846, 0.2692, 0.8462, 0.3077, 0.8462, 0.3077, 0.8462, 0.2692, 0.8462, 0.2692, 0.8077, 0.3077, 0.8077, 0.2692, 0.9231, 0.2308, 0.9231, 0.2308, 0.8846, 0.2692, 0.8846, 0.2692, 0.8846, 0.2308, 0.8846, 0.2308, 0.8462, 0.2692, 0.8462, 0.2692, 0.8462, 0.2308, 0.8462, 0.2308, 0.8077, 0.2692, 0.8077, 0.2308, 0.9231, 0.1923, 0.9231, 0.1923, 0.8846, 0.2308, 0.8846, 0.2308, 0.8846, 0.1923, 0.8846, 0.1923, 0.8462, 0.2308, 0.8462, 0.2308, 0.8462, 0.1923, 0.8462, 0.1923, 0.8077, 0.2308, 0.8077, 0.1923, 0.9231, 0.1538, 0.9231, 0.1538, 0.8846, 0.1923, 0.8846, 0.1923, 0.8846, 0.1538, 0.8846, 0.1538, 0.8462, 0.1923, 0.8462, 0.1923, 0.8462, 0.1538, 0.8462, 0.1538, 0.8077, 0.1923, 0.8077, 0.6154, 0.3462, 0.5769, 0.3462, 0.5769, 0.3077, 0.6154, 0.3077, 0.5769, 0.3462, 0.5385, 0.3462, 0.5385, 0.3077, 0.5769, 0.3077, 0.5385, 0.3462, 0.5, 0.3462, 0.5, 0.3077, 0.5385, 0.3077, 0.6154, 0.4615, 0.5769, 0.4615, 0.5769, 0.4231, 0.6154, 0.4231, 0.6154, 0.4231, 0.5769, 0.4231, 0.5769, 0.3846, 0.6154, 0.3846, 0.6154, 0.3846, 0.5769, 0.3846, 0.5769, 0.3462, 0.6154, 0.3462, 0.5769, 0.4615, 0.5385, 0.4615, 0.5385, 0.4231, 0.5769, 0.4231, 0.5769, 0.4231, 0.5385, 0.4231, 0.5385, 0.3846, 0.5769, 0.3846, 0.5769, 0.3846, 0.5385, 0.3846, 0.5385, 0.3462, 0.5769, 0.3462, 0.5385, 0.4615, 0.5, 0.4615, 0.5, 0.4231, 0.5385, 0.4231, 0.5385, 0.4231, 0.5, 0.4231, 0.5, 0.3846, 0.5385, 0.3846, 0.5385, 0.3846, 0.5, 0.3846, 0.5, 0.3462, 0.5385, 0.3462, 0.5, 0.4615, 0.4615, 0.4615, 0.4615, 0.4231, 0.5, 0.4231, 0.5, 0.4231, 0.4615, 0.4231, 0.4615, 0.3846, 0.5, 0.3846, 0.5, 0.3846, 0.4615, 0.3846, 0.4615, 0.3462, 0.5, 0.3462, 0.1538, 0.03846, 0.1154, 0.03846, 0.1154, 8.711e-09, 0.1538, 1.162e-08, 0.1154, 0.03846, 0.07692, 0.03846, 0.07692, 5.808e-09, 0.1154, 8.711e-09, 0.07692, 0.03846, 0.03846, 0.03846, 0.03846, 2.904e-09, 0.07692, 5.808e-09, 0.1538, 0.1538, 0.1154, 0.1538, 0.1154, 0.1154, 0.1538, 0.1154, 0.1538, 0.1154, 0.1154, 0.1154, 0.1154, 0.07692, 0.1538, 0.07692, 0.1538, 0.07692, 0.1154, 0.07692, 0.1154, 0.03846, 0.1538, 0.03846, 0.1154, 0.1538, 0.07692, 0.1538, 0.07692, 0.1154, 0.1154, 0.1154, 0.1154, 0.1154, 0.07692, 0.1154, 0.07692, 0.07692, 0.1154, 0.07692, 0.1154, 0.07692, 0.07692, 0.07692, 0.07692, 0.03846, 0.1154, 0.03846, 0.07692, 0.1538, 0.03846, 0.1538, 0.03846, 0.1154, 0.07692, 0.1154, 0.07692, 0.1154, 0.03846, 0.1154, 0.03846, 0.07692, 0.07692, 0.07692, 0.07692, 0.07692, 0.03846, 0.07692, 0.03846, 0.03846, 0.07692, 0.03846, 0.03846, 0.1538, 2.506e-08, 0.1538, 2.797e-08, 0.1154, 0.03846, 0.1154, 0.03846, 0.1154, 2.797e-08, 0.1154, 3.087e-08, 0.07692, 0.03846, 0.07692, 0.03846, 0.07692, 3.087e-08, 0.07692, 3.378e-08, 0.03846, 0.03846, 0.03846, 0.1154, 0.7692, 0.1154, 0.7308, 0.1538, 0.7308, 0.1538, 0.7692, 0.1154, 0.7308, 0.1154, 0.6923, 0.1538, 0.6923, 0.1538, 0.7308, 0.1154, 0.6923, 0.1154, 0.6538, 0.1538, 0.6538, 0.1538, 0.6923, 0.0, 0.7692, 0.0, 0.7308, 0.03846, 0.7308, 0.03846, 0.7692, 0.03846, 0.7692, 0.03846, 0.7308, 0.07692, 0.7308, 0.07692, 0.7692, 0.07692, 0.7692, 0.07692, 0.7308, 0.1154, 0.7308, 0.1154, 0.7692, 0.0, 0.7308, 0.0, 0.6923, 0.03846, 0.6923, 0.03846, 0.7308, 0.03846, 0.7308, 0.03846, 0.6923, 0.07692, 0.6923, 0.07692, 0.7308, 0.07692, 0.7308, 0.07692, 0.6923, 0.1154, 0.6923, 0.1154, 0.7308, 0.0, 0.6923, 0.0, 0.6538, 0.03846, 0.6538, 0.03846, 0.6923, 0.03846, 0.6923, 0.03846, 0.6538, 0.07692, 0.6538, 0.07692, 0.6923, 0.07692, 0.6923, 0.07692, 0.6538, 0.1154, 0.6538, 0.1154, 0.6923, 0.0, 0.6538, 0.0, 0.6154, 0.03846, 0.6154, 0.03846, 0.6538, 0.03846, 0.6538, 0.03846, 0.6154, 0.07692, 0.6154, 0.07692, 0.6538, 0.07692, 0.6538, 0.07692, 0.6154, 0.1154, 0.6154, 0.1154, 0.6538, 0.8077, 0.3077, 0.8462, 0.3077, 0.8462, 0.6154, 0.8077, 0.6154, 0.7692, 0.6154, 0.7692, 0.3077, 0.8846, 0.9231, 0.8462, 0.9231, 0.8462, 0.6154, 0.8846, 0.6154, 0.9231, 0.6154, 0.9231, 0.9231])
me_cube_001.update()
me_plane_001 = bpy.data.meshes.new('Plane.001')
me_plane_001.from_pydata([(-1.0, -1.0, 0.0), (1.0, -1.0, 0.0), (-1.0, 1.0, 0.0), (1.0, 1.0, 0.0)], [], [(0, 1, 3, 2)])
_uv = me_plane_001.uv_layers.new(name='UVMap')
_uv.uv.foreach_set('vector', [4.371e-08, 1.0, 1.192e-07, 9e-15, 1.0, 7.55e-08, 1.0, 1.0])
me_plane_001.update()

# ---- objects
ob_light = bpy.data.objects.new('Light', light_light)
ob_camera = bpy.data.objects.new('Camera', cam_camera)
ob_cube = bpy.data.objects.new('Cube', me_cube_001)
ob_plane = bpy.data.objects.new('Plane', me_plane_001)

# ---- transforms, parenting, visibility, modifiers, constraints
ob_light.location = (4.076, 1.005, 5.904)
ob_light.rotation_euler = (0.6503, 0.05522, 1.866)
ob_light.lock_rotations_4d = False
ob_light.empty_display_type = 'ARROWS'
ob_light.color = (0.0, 0.0, 0.0, 0.0)
ob_light.lineart.crease_threshold = 0.0
ob_camera.location = (7.359, -6.926, 4.958)
ob_camera.rotation_euler = (1.109, 0.0, 0.8149)
ob_camera.lock_rotations_4d = False
ob_camera.empty_display_type = 'ARROWS'
ob_camera.color = (0.0, 0.0, 0.0, 0.0)
ob_camera.display_type = 'WIRE'
ob_camera.lineart.crease_threshold = 0.0
ob_cube.location = (0.0, 0.0, 5.0)
ob_cube.scale = (5.0, 5.0, 5.0)
ob_plane.location = (0.0, 0.0, 0.0)
ob_plane.scale = (5.0, 5.0, 5.0)

# ---- collection membership
col_collection.objects.link(ob_light)
col_collection.objects.link(ob_camera)
col_collection.objects.link(ob_cube)
col_collection.objects.link(ob_plane)

# ---- scene / render settings (as saved in the file)
scene.camera = ob_camera
scene.frame_start = 1; scene.frame_end = 250; scene.frame_set(1)
scene.render.engine = 'BLENDER_EEVEE_NEXT'
bpy.context.view_layer.update()
